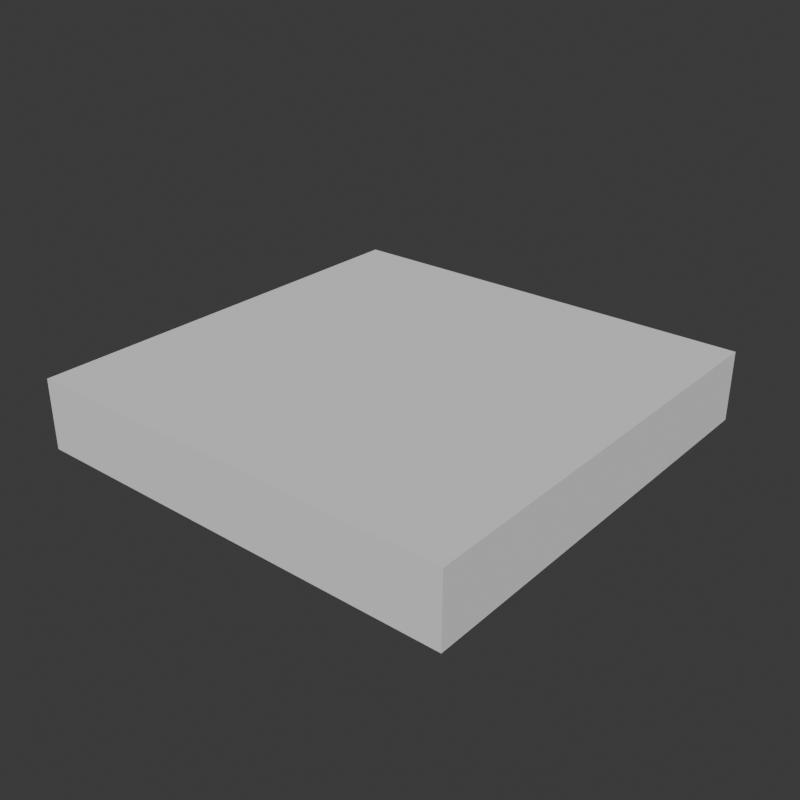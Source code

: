 # Source: Walkable.blend  (saved by Blender 4.0.36; exported with 4.5.12 LTS)
import bpy
from mathutils import Matrix  # noqa: F401  (used for matrix-valued properties, if any)

bpy.ops.wm.read_factory_settings(use_empty=True)
scene = bpy.context.scene
scene.name = 'Scene'

# ---- collections
col_collection = bpy.data.collections.new('Collection'); scene.collection.children.link(col_collection)

# ---- world
world_world = bpy.data.worlds.new('World'); scene.world = world_world
world_world.use_nodes = True; world_world.node_tree.nodes.clear()
_N = world_world.node_tree.nodes; _L = world_world.node_tree.links
n0 = _N.new('ShaderNodeOutputWorld'); n0.name = 'World Output'; n0.location = (300, 300)
n1 = _N.new('ShaderNodeBackground'); n1.name = 'Background'; n1.location = (10, 300)
n1.inputs[0].default_value = (0.05088, 0.05088, 0.05088, 1.0)
_L.new(n1.outputs[0], n0.inputs[0])
n0.is_active_output = True
world_world.color = (0.05088, 0.05088, 0.05088)
world_world.use_sun_shadow = False
world_world.sun_shadow_jitter_overblur = 0.0

# ---- meshes
me_cube_001 = bpy.data.meshes.new('Cube.001')
me_cube_001.from_pydata([(-1.0, -1.0, -0.1612), (-1.0, -1.0, 0.1612), (-1.0, 1.0, -0.1612), (-1.0, 1.0, 0.1612), (1.0, -1.0, -0.1612), (1.0, -1.0, 0.1612), (1.0, 1.0, -0.1612), (1.0, 1.0, 0.1612)], [], [(0, 1, 3, 2), (2, 3, 7, 6), (6, 7, 5, 4), (4, 5, 1, 0), (2, 6, 4, 0), (7, 3, 1, 5)])
_uv = me_cube_001.uv_layers.new(name='UVMap')
_uv.uv.foreach_set('vector', [0.375, 0.0, 0.625, 0.0, 0.625, 0.25, 0.375, 0.25, 0.375, 0.25, 0.625, 0.25, 0.625, 0.5, 0.375, 0.5, 0.375, 0.5, 0.625, 0.5, 0.625, 0.75, 0.375, 0.75, 0.375, 0.75, 0.625, 0.75, 0.625, 1.0, 0.375, 1.0, 0.125, 0.5, 0.375, 0.5, 0.375, 0.75, 0.125, 0.75, 0.625, 0.5, 0.875, 0.5, 0.875, 0.75, 0.625, 0.75])
me_cube_001.update()

# ---- objects
ob_cube = bpy.data.objects.new('Cube', me_cube_001)

# ---- transforms, parenting, visibility, modifiers, constraints
ob_cube.location = (0.0, 0.0, 0.0)

# ---- collection membership
col_collection.objects.link(ob_cube)

# ---- scene / render settings (as saved in the file)
scene.frame_start = 1; scene.frame_end = 250; scene.frame_set(1)
scene.render.engine = 'BLENDER_EEVEE_NEXT'
scene.render.resolution_x = 640
scene.render.resolution_y = 640
scene.cycles.sampling_pattern = 'TABULATED_SOBOL'
bpy.context.view_layer.update()

# ---- added for rendering (the .blend has no active camera and no usable light): camera, sun
cam_auto = bpy.data.cameras.new('AutoCamera')
cam_auto.lens = 50.0
cam_auto.sensor_width = 36.0
cam_auto.clip_end = 1000.0
ob_auto_camera = bpy.data.objects.new('AutoCamera', cam_auto)
scene.collection.objects.link(ob_auto_camera)
ob_auto_camera.location = (2.63388, -3.16065, 2.1071)
ob_auto_camera.rotation_euler = (1.09748, -7.21219e-08, 0.694738)
scene.camera = ob_auto_camera
light_auto_sun = bpy.data.lights.new('AutoSun', 'SUN')
light_auto_sun.energy = 3.0
light_auto_sun.angle = 0.0523599
ob_auto_sun = bpy.data.objects.new('AutoSun', light_auto_sun)
scene.collection.objects.link(ob_auto_sun)
ob_auto_sun.rotation_euler = (0.872665, 0.174533, 0.523599)
bpy.context.view_layer.update()
